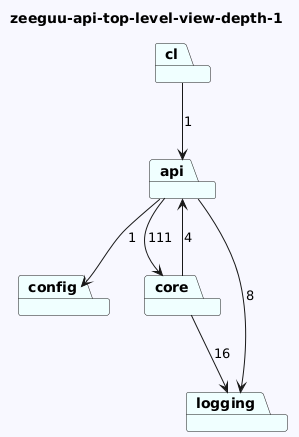

The diagram above was rendered by PlantUML. Its source (embedded in the PNG):
@startuml
skinparam backgroundColor GhostWhite
title zeeguu-api-top-level-view-depth-1
package "api" #Azure
package "config" #Azure
package "cl" #Azure
package "core" #Azure
package "logging" #Azure
"api"-->"logging"  : 8
"api"-->"config"  : 1
"api"-->"core"  : 111

"cl"-->"api"  : 1
"core"-->"logging"  : 16
"core"-->"api"  : 4
@enduml